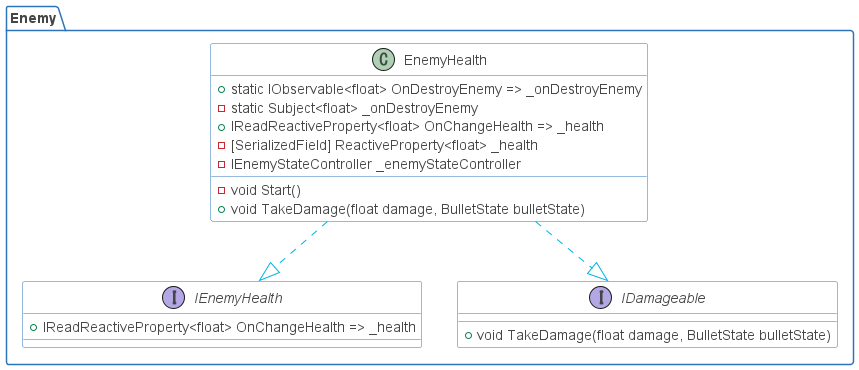

The diagram above was rendered by PlantUML. Its source (embedded in the PNG):
@startuml

skinparam shadowing false
skinparam DefaultFontName Proxima Nova
skinparam ArrowColor #00b2e2
skinparam DefaultFontColor #454645

skinparam ActivityBorderColor #2D74BA
skinparam ActivityDiamondBorderColor #2D74BA
skinparam ActorBorderColor #2D74BA
skinparam AgentBorderColor #2D74BA
skinparam ArtifactBorderColor #2D74BA
skinparam BoundaryBorderColor #2D74BA
skinparam CardBorderColor #2D74BA
skinparam ClassBorderColor #2D74BA
skinparam CloudBorderColor #2D74BA
skinparam CollectionsBorderColor #2D74BA
skinparam ComponentBorderColor #2D74BA
skinparam ControlBorderColor #2D74BA
skinparam DatabaseBorderColor #2D74BA
skinparam EntityBorderColor #2D74BA
skinparam FileBorderColor #2D74BA
skinparam FolderBorderColor #2D74BA
skinparam FrameBorderColor #2D74BA
skinparam InterfaceBorderColor #2D74BA
skinparam LegendBorderColor #2D74BA
skinparam NodeBorderColor #2D74BA
skinparam NoteBorderColor #2D74BA
skinparam ObjectBorderColor #2D74BA
skinparam PackageBorderColor #2D74BA
skinparam PageBorderColor #2D74BA
skinparam ParticipantBorderColor #2D74BA
skinparam PartitionBorderColor #2D74BA
skinparam QueueBorderColor #2D74BA
skinparam RectangleBorderColor #2D74BA
skinparam SequenceBoxBorderColor #2D74BA
skinparam SequenceDividerBorderColor #2D74BA
skinparam SequenceGroupBorderColor #2D74BA
skinparam SequenceLifeLineBorderColor #2D74BA
skinparam SequenceReferenceBorderColor #2D74BA
skinparam StackBorderColor #2D74BA
skinparam StateBorderColor #2D74BA
skinparam StereotypeABorderColor #2D74BA
skinparam StereotypeCBorderColor #2D74BA
skinparam StereotypeEBorderColor #2D74BA
skinparam StereotypeIBorderColor #2D74BA
skinparam StereotypeNBorderColor #2D74BA
skinparam StorageBorderColor #2D74BA
skinparam SwimlaneBorderColor #2D74BA
skinparam UsecaseBorderColor #2D74BA

skinparam ActivityBackgroundColor #FFFFFF
skinparam ActivityDiamondBackgroundColor #FFFFFF
skinparam ActorBackgroundColor #FFFFFF
skinparam AgentBackgroundColor #FFFFFF
skinparam ArtifactBackgroundColor #FFFFFF
skinparam BackgroundColor #FFFFFF
skinparam BoundaryBackgroundColor #FFFFFF
skinparam CardBackgroundColor #FFFFFF
skinparam ClassBackgroundColor #FFFFFF
skinparam ClassHeaderBackgroundColor #FFFFFF
skinparam CloudBackgroundColor #FFFFFF
skinparam CollectionsBackgroundColor #FFFFFF
skinparam ComponentBackgroundColor #FFFFFF
skinparam ControlBackgroundColor #FFFFFF
skinparam DatabaseBackgroundColor #FFFFFF
skinparam EntityBackgroundColor #FFFFFF
skinparam FileBackgroundColor #FFFFFF
skinparam FolderBackgroundColor #FFFFFF
skinparam FrameBackgroundColor #FFFFFF
skinparam IconPackageBackgroundColor #FFFFFF
skinparam IconPrivateBackgroundColor #FFFFFF
skinparam IconProtectedBackgroundColor #FFFFFF
skinparam IconPublicBackgroundColor #FFFFFF
skinparam InterfaceBackgroundColor #FFFFFF
skinparam LegendBackgroundColor #FFFFFF
skinparam NodeBackgroundColor #FFFFFF
skinparam NoteBackgroundColor #FFFFFF
skinparam ObjectBackgroundColor #FFFFFF
skinparam PackageBackgroundColor #FFFFFF
skinparam ParticipantBackgroundColor #FFFFFF
skinparam PartitionBackgroundColor #FFFFFF
skinparam QueueBackgroundColor #FFFFFF
skinparam RectangleBackgroundColor #FFFFFF
skinparam SequenceBoxBackgroundColor #FFFFFF
skinparam SequenceDividerBackgroundColor #FFFFFF
skinparam SequenceGroupBackgroundColor #FFFFFF
skinparam SequenceGroupBodyBackgroundColor #FFFFFF
skinparam SequenceLifeLineBackgroundColor #FFFFFF
skinparam SequenceReferenceBackgroundColor #FFFFFF
skinparam SequenceReferenceHeaderBackgroundColor #FFFFFF
skinparam StackBackgroundColor #FFFFFF
skinparam StateBackgroundColor #FFFFFF
skinparam StereotypeABackgroundColor #FFFFFF
skinparam StereotypeCBackgroundColor #FFFFFF
skinparam StereotypeEBackgroundColor #FFFFFF
skinparam StereotypeIBackgroundColor #FFFFFF
skinparam StereotypeNBackgroundColor #FFFFFF
skinparam StorageBackgroundColor #FFFFFF
skinparam TitleBackgroundColor #FFFFFF
skinparam UsecaseBackgroundColor #FFFFFF

skinparam ActivityStartColor #454645
skinparam ActivityEndColor #454645
skinparam StateStartColor #454645
skinparam StateEndColor #454645
'https://plantuml.com/class-diagram

package Enemy
{
    class EnemyHealth
    {
        +static IObservable<float> OnDestroyEnemy => _onDestroyEnemy
        -static Subject<float> _onDestroyEnemy
        +IReadReactiveProperty<float> OnChangeHealth => _health
        -[SerializedField] ReactiveProperty<float> _health
        -IEnemyStateController _enemyStateController
        -void Start()
        +void TakeDamage(float damage, BulletState bulletState)
    }
    interface IEnemyHealth
    {
        +IReadReactiveProperty<float> OnChangeHealth => _health
    }
    interface IDamageable
    {
        +void TakeDamage(float damage, BulletState bulletState)
    }
    
    EnemyHealth ..|> IEnemyHealth
    EnemyHealth ..|> IDamageable
}
@enduml